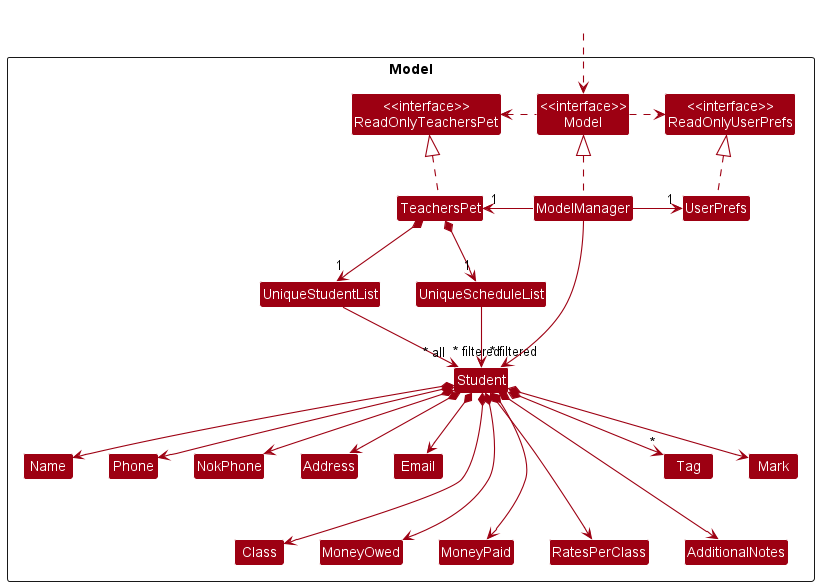

The diagram above was rendered by PlantUML. Its source (embedded in the PNG):
@startuml
!include style.puml
skinparam arrowThickness 1.1
skinparam arrowColor MODEL_COLOR
skinparam classBackgroundColor MODEL_COLOR

Package Model <<Rectangle>>{
Class "<<interface>>\nReadOnlyTeachersPet" as ReadOnlyTeachersPet
Class "<<interface>>\nReadOnlyUserPrefs" as ReadOnlyUserPrefs
Class "<<interface>>\nModel" as Model
Class TeachersPet
Class ModelManager
Class UserPrefs

Class UniqueStudentList
Class UniqueScheduleList
Class Student
Class Address
Class AdditionalNotes
Class Class
Class Email
Class MoneyOwed
Class MoneyPaid
Class NokPhone
Class Name
Class Phone
Class RatesPerClass
Class Tag
Class Mark

}

Class HiddenOutside #FFFFFF
HiddenOutside ..> Model

TeachersPet .up.|> ReadOnlyTeachersPet


ModelManager .up.|> Model
Model .right.> ReadOnlyUserPrefs
Model .left.> ReadOnlyTeachersPet
ModelManager -left-> "1" TeachersPet
ModelManager -right-> "1" UserPrefs
UserPrefs .up.|> ReadOnlyUserPrefs

TeachersPet *--> "1" UniqueStudentList
UniqueStudentList --> "~* all" Student
Student *--> Name
Student *--> Phone
Student *--> NokPhone
Student *--> Email
Student *--> Address
Student *--> Class
Student *--> MoneyOwed
Student *--> MoneyPaid
Student *--> RatesPerClass
Student *--> AdditionalNotes
Student *--> Mark
Student *--> "*" Tag

Name -[hidden]right-> Phone
Phone -[hidden]right-> NokPhone
NokPhone -[hidden]right-> Address
Address -[hidden]right-> Email
Name -[hidden]down-> Class
Class -[hidden]right-> MoneyOwed
MoneyOwed -[hidden]right-> MoneyPaid
MoneyPaid -[hidden]right-> RatesPerClass
RatesPerClass -[hidden]right-> AdditionalNotes

TeachersPet *--> "1" UniqueScheduleList
UniqueScheduleList --> "~* filtered" Student


ModelManager -->"~* filtered" Student
@enduml